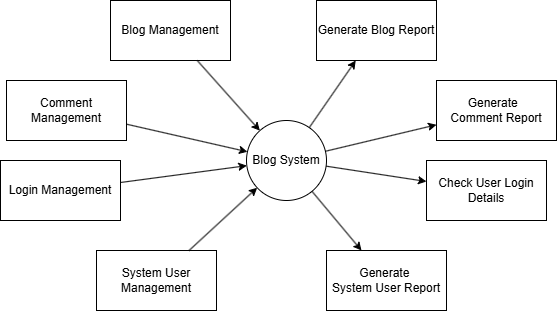

The diagram above was exported from draw.io. Its source (the exported page's mxGraphModel, read from the mxfile embedded in the PNG):
<mxGraphModel dx="877" dy="1005" grid="1" gridSize="10" guides="1" tooltips="1" connect="1" arrows="1" fold="1" page="1" pageScale="1" pageWidth="850" pageHeight="1100" math="0" shadow="0">
  <root>
    <mxCell id="0" />
    <mxCell id="1" parent="0" />
    <mxCell id="2" value="Blog Management" style="rounded=0;whiteSpace=wrap;html=1;" vertex="1" parent="1">
      <mxGeometry x="2540" y="700" width="120" height="60" as="geometry" />
    </mxCell>
    <mxCell id="3" value="Comment Management" style="rounded=0;whiteSpace=wrap;html=1;" vertex="1" parent="1">
      <mxGeometry x="2436" y="780" width="120" height="60" as="geometry" />
    </mxCell>
    <mxCell id="4" value="Login Management" style="rounded=0;whiteSpace=wrap;html=1;" vertex="1" parent="1">
      <mxGeometry x="2430" y="860" width="120" height="60" as="geometry" />
    </mxCell>
    <mxCell id="5" value="System User Management" style="rounded=0;whiteSpace=wrap;html=1;" vertex="1" parent="1">
      <mxGeometry x="2526" y="950" width="120" height="60" as="geometry" />
    </mxCell>
    <mxCell id="6" value="Check User Login Details" style="rounded=0;whiteSpace=wrap;html=1;" vertex="1" parent="1">
      <mxGeometry x="2856" y="860" width="120" height="60" as="geometry" />
    </mxCell>
    <mxCell id="7" value="Generate&amp;nbsp;&lt;br&gt;&lt;div&gt;System User Report&lt;/div&gt;" style="rounded=0;whiteSpace=wrap;html=1;" vertex="1" parent="1">
      <mxGeometry x="2756" y="950" width="120" height="60" as="geometry" />
    </mxCell>
    <mxCell id="8" value="Generate&amp;nbsp;&amp;nbsp;&lt;div&gt;Comment Report&lt;/div&gt;" style="rounded=0;whiteSpace=wrap;html=1;" vertex="1" parent="1">
      <mxGeometry x="2866" y="780" width="120" height="60" as="geometry" />
    </mxCell>
    <mxCell id="9" value="Generate Blog Report" style="rounded=0;whiteSpace=wrap;html=1;" vertex="1" parent="1">
      <mxGeometry x="2746" y="700" width="120" height="60" as="geometry" />
    </mxCell>
    <mxCell id="10" value="Blog System" style="ellipse;whiteSpace=wrap;html=1;aspect=fixed;" vertex="1" parent="1">
      <mxGeometry x="2676" y="820" width="80" height="80" as="geometry" />
    </mxCell>
    <mxCell id="11" value="" style="endArrow=classic;html=1;rounded=0;" edge="1" source="10" target="7" parent="1">
      <mxGeometry width="50" height="50" relative="1" as="geometry">
        <mxPoint x="2796" y="990" as="sourcePoint" />
        <mxPoint x="2846" y="940" as="targetPoint" />
      </mxGeometry>
    </mxCell>
    <mxCell id="12" value="" style="endArrow=classic;html=1;rounded=0;" edge="1" source="10" target="6" parent="1">
      <mxGeometry width="50" height="50" relative="1" as="geometry">
        <mxPoint x="2796" y="990" as="sourcePoint" />
        <mxPoint x="2846" y="940" as="targetPoint" />
      </mxGeometry>
    </mxCell>
    <mxCell id="13" value="" style="endArrow=classic;html=1;rounded=0;" edge="1" source="10" target="8" parent="1">
      <mxGeometry width="50" height="50" relative="1" as="geometry">
        <mxPoint x="2796" y="990" as="sourcePoint" />
        <mxPoint x="2846" y="940" as="targetPoint" />
      </mxGeometry>
    </mxCell>
    <mxCell id="14" value="" style="endArrow=classic;html=1;rounded=0;" edge="1" source="10" target="9" parent="1">
      <mxGeometry width="50" height="50" relative="1" as="geometry">
        <mxPoint x="2796" y="990" as="sourcePoint" />
        <mxPoint x="2846" y="940" as="targetPoint" />
      </mxGeometry>
    </mxCell>
    <mxCell id="15" value="" style="endArrow=classic;html=1;rounded=0;" edge="1" source="2" target="10" parent="1">
      <mxGeometry width="50" height="50" relative="1" as="geometry">
        <mxPoint x="2756" y="910" as="sourcePoint" />
        <mxPoint x="2806" y="860" as="targetPoint" />
      </mxGeometry>
    </mxCell>
    <mxCell id="16" value="" style="endArrow=classic;html=1;rounded=0;" edge="1" source="3" target="10" parent="1">
      <mxGeometry width="50" height="50" relative="1" as="geometry">
        <mxPoint x="2756" y="910" as="sourcePoint" />
        <mxPoint x="2806" y="860" as="targetPoint" />
      </mxGeometry>
    </mxCell>
    <mxCell id="17" value="" style="endArrow=classic;html=1;rounded=0;" edge="1" source="4" target="10" parent="1">
      <mxGeometry width="50" height="50" relative="1" as="geometry">
        <mxPoint x="2756" y="910" as="sourcePoint" />
        <mxPoint x="2726" y="860" as="targetPoint" />
      </mxGeometry>
    </mxCell>
    <mxCell id="18" value="" style="endArrow=classic;html=1;rounded=0;" edge="1" source="5" target="10" parent="1">
      <mxGeometry width="50" height="50" relative="1" as="geometry">
        <mxPoint x="2756" y="910" as="sourcePoint" />
        <mxPoint x="2806" y="860" as="targetPoint" />
      </mxGeometry>
    </mxCell>
  </root>
</mxGraphModel>